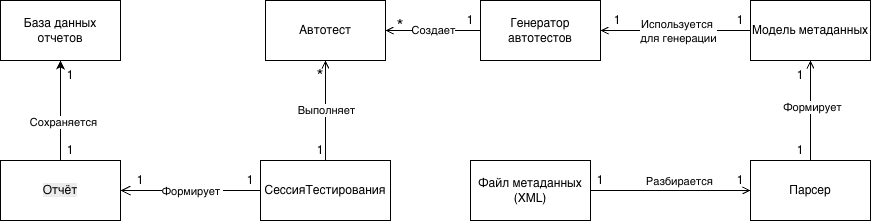

The diagram above was exported from draw.io. Its source (the exported page's mxGraphModel, read from the mxfile embedded in the PNG):
<mxGraphModel dx="1027" dy="705" grid="1" gridSize="10" guides="1" tooltips="1" connect="1" arrows="1" fold="1" page="1" pageScale="1" pageWidth="827" pageHeight="1169" math="0" shadow="0">
  <root>
    <mxCell id="0" />
    <mxCell id="1" parent="0" />
    <mxCell id="MabCSxTH5tU2oHsgC_2r-29" parent="1" style="rounded=0;whiteSpace=wrap;html=1;" value="База данных отчетов" vertex="1">
      <mxGeometry height="60" width="120" x="180" y="420" as="geometry" />
    </mxCell>
    <mxCell id="IArehfsd-9eBLY7VlwV3-7" edge="1" parent="1" source="MabCSxTH5tU2oHsgC_2r-31" style="edgeStyle=orthogonalEdgeStyle;rounded=0;orthogonalLoop=1;jettySize=auto;html=1;" target="MabCSxTH5tU2oHsgC_2r-29" value="">
      <mxGeometry relative="1" as="geometry" />
    </mxCell>
    <mxCell id="IArehfsd-9eBLY7VlwV3-8" connectable="0" parent="IArehfsd-9eBLY7VlwV3-7" style="edgeLabel;html=1;align=center;verticalAlign=middle;resizable=0;points=[];" value="Сохраняется" vertex="1">
      <mxGeometry relative="1" x="-0.2116" y="-2" as="geometry">
        <mxPoint as="offset" />
      </mxGeometry>
    </mxCell>
    <mxCell id="MabCSxTH5tU2oHsgC_2r-31" parent="1" style="rounded=0;whiteSpace=wrap;html=1;" value="&lt;meta charset=&quot;utf-8&quot;&gt;&lt;span style=&quot;color: rgb(0, 0, 0); font-family: Helvetica; font-size: 12px; font-style: normal; font-variant-ligatures: normal; font-variant-caps: normal; font-weight: 400; letter-spacing: normal; orphans: 2; text-align: center; text-indent: 0px; text-transform: none; widows: 2; word-spacing: 0px; -webkit-text-stroke-width: 0px; white-space: normal; background-color: rgb(236, 236, 236); text-decoration-thickness: initial; text-decoration-style: initial; text-decoration-color: initial; display: inline !important; float: none;&quot;&gt;Отчёт&lt;/span&gt;" vertex="1">
      <mxGeometry height="60" width="120" x="180" y="580" as="geometry" />
    </mxCell>
    <mxCell id="MabCSxTH5tU2oHsgC_2r-32" parent="1" style="rounded=0;whiteSpace=wrap;html=1;" value="Файл метаданных (XML)" vertex="1">
      <mxGeometry height="60" width="120" x="650" y="580" as="geometry" />
    </mxCell>
    <mxCell id="MabCSxTH5tU2oHsgC_2r-59" edge="1" parent="1" source="fQzIsf1IXDJ0JH5oH5XR-2" style="edgeStyle=orthogonalEdgeStyle;rounded=0;orthogonalLoop=1;jettySize=auto;html=1;entryX=1;entryY=0.5;entryDx=0;entryDy=0;startArrow=open;startFill=0;endArrow=none;endFill=0;exitX=0;exitY=0.5;exitDx=0;exitDy=0;" target="MabCSxTH5tU2oHsgC_2r-32">
      <mxGeometry relative="1" as="geometry">
        <Array as="points" />
        <mxPoint x="660" y="610" as="sourcePoint" />
      </mxGeometry>
    </mxCell>
    <mxCell id="MabCSxTH5tU2oHsgC_2r-61" connectable="0" parent="MabCSxTH5tU2oHsgC_2r-59" style="edgeLabel;html=1;align=center;verticalAlign=middle;resizable=0;points=[];" value="Разбирается" vertex="1">
      <mxGeometry relative="1" x="-0.8406" y="-1" as="geometry">
        <mxPoint x="-59" y="-9" as="offset" />
      </mxGeometry>
    </mxCell>
    <mxCell id="IArehfsd-9eBLY7VlwV3-5" edge="1" parent="1" source="MabCSxTH5tU2oHsgC_2r-33" style="edgeStyle=orthogonalEdgeStyle;rounded=0;orthogonalLoop=1;jettySize=auto;html=1;endArrow=open;endFill=0;" target="IArehfsd-9eBLY7VlwV3-2" value="">
      <mxGeometry relative="1" as="geometry" />
    </mxCell>
    <mxCell id="IArehfsd-9eBLY7VlwV3-6" connectable="0" parent="IArehfsd-9eBLY7VlwV3-5" style="edgeLabel;html=1;align=center;verticalAlign=middle;resizable=0;points=[];" value="Выполняет" vertex="1">
      <mxGeometry relative="1" x="-0.4187" y="-4" as="geometry">
        <mxPoint x="-4" y="-21" as="offset" />
      </mxGeometry>
    </mxCell>
    <mxCell id="MabCSxTH5tU2oHsgC_2r-33" parent="1" style="rounded=0;whiteSpace=wrap;html=1;" value="СессияТестирования" vertex="1">
      <mxGeometry height="60" width="130" x="440" y="580" as="geometry" />
    </mxCell>
    <mxCell id="MabCSxTH5tU2oHsgC_2r-41" edge="1" parent="1" source="MabCSxTH5tU2oHsgC_2r-33" style="edgeStyle=orthogonalEdgeStyle;rounded=0;orthogonalLoop=1;jettySize=auto;html=1;exitX=0;exitY=0.5;exitDx=0;exitDy=0;endSize=8;endArrow=open;endFill=0;entryX=1;entryY=0.5;entryDx=0;entryDy=0;" target="MabCSxTH5tU2oHsgC_2r-31">
      <mxGeometry relative="1" as="geometry">
        <mxPoint x="440" y="590" as="sourcePoint" />
        <mxPoint x="350" y="590" as="targetPoint" />
      </mxGeometry>
    </mxCell>
    <mxCell id="MabCSxTH5tU2oHsgC_2r-42" connectable="0" parent="MabCSxTH5tU2oHsgC_2r-41" style="edgeLabel;html=1;align=center;verticalAlign=middle;resizable=0;points=[];" value="Формирует&amp;nbsp;" vertex="1">
      <mxGeometry relative="1" x="0.5167" as="geometry">
        <mxPoint x="38" as="offset" />
      </mxGeometry>
    </mxCell>
    <mxCell id="IArehfsd-9eBLY7VlwV3-3" edge="1" parent="1" source="IArehfsd-9eBLY7VlwV3-1" style="edgeStyle=orthogonalEdgeStyle;rounded=0;orthogonalLoop=1;jettySize=auto;html=1;exitX=0;exitY=0.5;exitDx=0;exitDy=0;entryX=1;entryY=0.5;entryDx=0;entryDy=0;endArrow=open;endFill=0;" target="fQzIsf1IXDJ0JH5oH5XR-1">
      <mxGeometry relative="1" as="geometry" />
    </mxCell>
    <mxCell id="IArehfsd-9eBLY7VlwV3-4" connectable="0" parent="IArehfsd-9eBLY7VlwV3-3" style="edgeLabel;html=1;align=center;verticalAlign=middle;resizable=0;points=[];" value="Используется&amp;nbsp;&lt;div&gt;для генерации&lt;/div&gt;" vertex="1">
      <mxGeometry relative="1" x="0.1678" y="2" as="geometry">
        <mxPoint x="15" y="-2" as="offset" />
      </mxGeometry>
    </mxCell>
    <mxCell id="IArehfsd-9eBLY7VlwV3-1" parent="1" style="rounded=0;whiteSpace=wrap;html=1;" value="Модель метаданных" vertex="1">
      <mxGeometry height="60" width="120" x="930" y="420" as="geometry" />
    </mxCell>
    <mxCell id="IArehfsd-9eBLY7VlwV3-2" parent="1" style="rounded=0;whiteSpace=wrap;html=1;" value="Автотест" vertex="1">
      <mxGeometry height="60" width="120" x="445" y="420" as="geometry" />
    </mxCell>
    <mxCell id="IArehfsd-9eBLY7VlwV3-10" parent="1" style="text;html=1;whiteSpace=wrap;strokeColor=none;fillColor=none;align=center;verticalAlign=middle;rounded=0;" value="&lt;font style=&quot;font-size: 18px;&quot;&gt;*&lt;/font&gt;" vertex="1">
      <mxGeometry height="30" width="60" x="470" y="480" as="geometry" />
    </mxCell>
    <mxCell id="IArehfsd-9eBLY7VlwV3-12" parent="1" style="text;html=1;whiteSpace=wrap;strokeColor=none;fillColor=none;align=center;verticalAlign=middle;rounded=0;" value="1" vertex="1">
      <mxGeometry height="30" width="60" x="470" y="555" as="geometry" />
    </mxCell>
    <mxCell id="IArehfsd-9eBLY7VlwV3-13" parent="1" style="text;html=1;whiteSpace=wrap;strokeColor=none;fillColor=none;align=center;verticalAlign=middle;rounded=0;" value="1" vertex="1">
      <mxGeometry height="30" width="60" x="400" y="585" as="geometry" />
    </mxCell>
    <mxCell id="IArehfsd-9eBLY7VlwV3-14" parent="1" style="text;html=1;whiteSpace=wrap;strokeColor=none;fillColor=none;align=center;verticalAlign=middle;rounded=0;" value="1" vertex="1">
      <mxGeometry height="30" width="60" x="290" y="585" as="geometry" />
    </mxCell>
    <mxCell id="IArehfsd-9eBLY7VlwV3-15" parent="1" style="text;html=1;whiteSpace=wrap;strokeColor=none;fillColor=none;align=center;verticalAlign=middle;rounded=0;" value="1" vertex="1">
      <mxGeometry height="30" width="60" x="220" y="480" as="geometry" />
    </mxCell>
    <mxCell id="IArehfsd-9eBLY7VlwV3-16" parent="1" style="text;html=1;whiteSpace=wrap;strokeColor=none;fillColor=none;align=center;verticalAlign=middle;rounded=0;" value="1" vertex="1">
      <mxGeometry height="30" width="60" x="220" y="555" as="geometry" />
    </mxCell>
    <mxCell id="fQzIsf1IXDJ0JH5oH5XR-4" edge="1" parent="1" source="fQzIsf1IXDJ0JH5oH5XR-1" style="edgeStyle=orthogonalEdgeStyle;rounded=0;orthogonalLoop=1;jettySize=auto;html=1;entryX=1;entryY=0.5;entryDx=0;entryDy=0;endArrow=open;endFill=0;" target="IArehfsd-9eBLY7VlwV3-2" value="Создает">
      <mxGeometry relative="1" as="geometry" />
    </mxCell>
    <mxCell id="fQzIsf1IXDJ0JH5oH5XR-1" parent="1" style="rounded=0;whiteSpace=wrap;html=1;" value="Генератор автотестов" vertex="1">
      <mxGeometry height="60" width="120" x="660" y="420" as="geometry" />
    </mxCell>
    <mxCell id="fQzIsf1IXDJ0JH5oH5XR-5" edge="1" parent="1" source="fQzIsf1IXDJ0JH5oH5XR-2" style="edgeStyle=orthogonalEdgeStyle;rounded=0;orthogonalLoop=1;jettySize=auto;html=1;entryX=0.5;entryY=1;entryDx=0;entryDy=0;endArrow=open;endFill=0;endSize=6;" target="IArehfsd-9eBLY7VlwV3-1">
      <mxGeometry relative="1" as="geometry" />
    </mxCell>
    <mxCell id="fQzIsf1IXDJ0JH5oH5XR-6" connectable="0" parent="fQzIsf1IXDJ0JH5oH5XR-5" style="edgeLabel;html=1;align=center;verticalAlign=middle;resizable=0;points=[];" value="Формирует" vertex="1">
      <mxGeometry relative="1" x="0.0709" y="-1" as="geometry">
        <mxPoint as="offset" />
      </mxGeometry>
    </mxCell>
    <mxCell id="fQzIsf1IXDJ0JH5oH5XR-2" parent="1" style="rounded=0;whiteSpace=wrap;html=1;" value="Парсер" vertex="1">
      <mxGeometry height="60" width="120" x="930" y="580" as="geometry" />
    </mxCell>
    <mxCell id="ChugaqysBQ1PmLGIRtKi-1" parent="1" style="text;html=1;whiteSpace=wrap;strokeColor=none;fillColor=none;align=center;verticalAlign=middle;rounded=0;" value="&lt;font style=&quot;font-size: 18px;&quot;&gt;*&lt;/font&gt;" vertex="1">
      <mxGeometry height="30" width="60" x="550" y="430" as="geometry" />
    </mxCell>
    <mxCell id="ChugaqysBQ1PmLGIRtKi-2" parent="1" style="text;html=1;whiteSpace=wrap;strokeColor=none;fillColor=none;align=center;verticalAlign=middle;rounded=0;" value="1" vertex="1">
      <mxGeometry height="40" width="100" x="600" y="420" as="geometry" />
    </mxCell>
    <mxCell id="ChugaqysBQ1PmLGIRtKi-3" parent="1" style="text;html=1;whiteSpace=wrap;strokeColor=none;fillColor=none;align=center;verticalAlign=middle;rounded=0;" value="1" vertex="1">
      <mxGeometry height="30" width="60" x="767" y="425" as="geometry" />
    </mxCell>
    <mxCell id="ChugaqysBQ1PmLGIRtKi-4" parent="1" style="text;html=1;whiteSpace=wrap;strokeColor=none;fillColor=none;align=center;verticalAlign=middle;rounded=0;" value="1" vertex="1">
      <mxGeometry height="30" width="60" x="890" y="425" as="geometry" />
    </mxCell>
    <mxCell id="ChugaqysBQ1PmLGIRtKi-5" parent="1" style="text;html=1;whiteSpace=wrap;strokeColor=none;fillColor=none;align=center;verticalAlign=middle;rounded=0;" value="1" vertex="1">
      <mxGeometry height="30" width="60" x="950" y="480" as="geometry" />
    </mxCell>
    <mxCell id="ChugaqysBQ1PmLGIRtKi-6" parent="1" style="text;html=1;whiteSpace=wrap;strokeColor=none;fillColor=none;align=center;verticalAlign=middle;rounded=0;" value="1" vertex="1">
      <mxGeometry height="30" width="60" x="950" y="555" as="geometry" />
    </mxCell>
    <mxCell id="ChugaqysBQ1PmLGIRtKi-7" parent="1" style="text;html=1;whiteSpace=wrap;strokeColor=none;fillColor=none;align=center;verticalAlign=middle;rounded=0;" value="1" vertex="1">
      <mxGeometry height="30" width="60" x="750" y="585" as="geometry" />
    </mxCell>
    <mxCell id="ChugaqysBQ1PmLGIRtKi-8" parent="1" style="text;html=1;whiteSpace=wrap;strokeColor=none;fillColor=none;align=center;verticalAlign=middle;rounded=0;" value="1" vertex="1">
      <mxGeometry height="30" width="60" x="890" y="585" as="geometry" />
    </mxCell>
  </root>
</mxGraphModel>